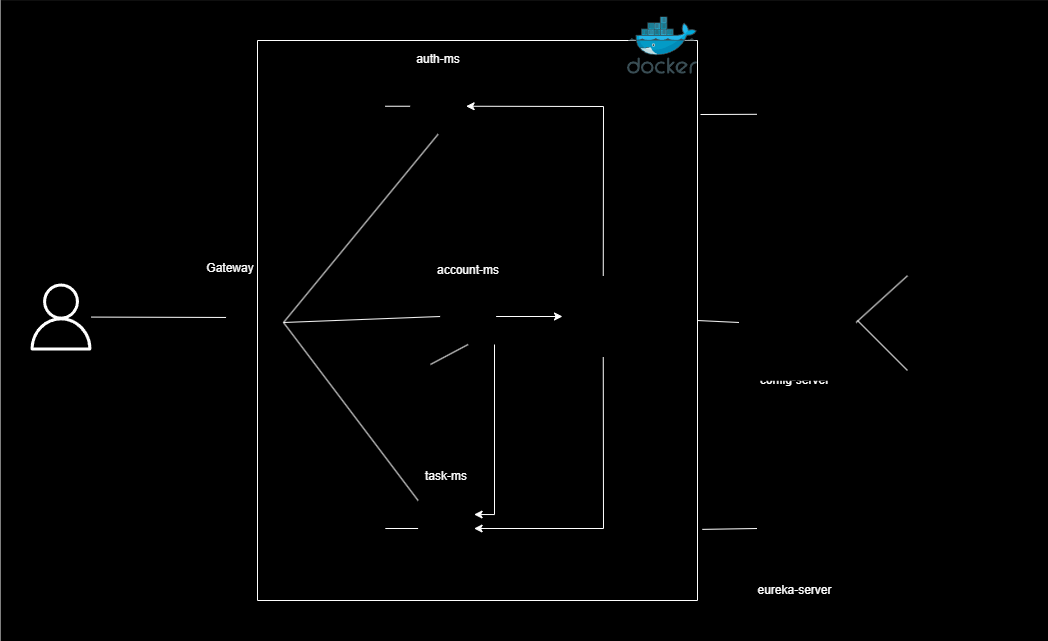

The diagram above was exported from draw.io. Its source (the exported page's mxGraphModel, read from the mxfile embedded in the PNG):
<mxGraphModel dx="1135" dy="661" grid="1" gridSize="10" guides="1" tooltips="1" connect="1" arrows="1" fold="1" page="1" pageScale="1" pageWidth="1169" pageHeight="827" math="0" shadow="0">
  <root>
    <mxCell id="0" />
    <mxCell id="1" parent="0" />
    <mxCell id="3" value="" style="rounded=0;whiteSpace=wrap;html=1;fillColor=#000000;" vertex="1" parent="1">
      <mxGeometry x="23.5" y="120.1" width="1046.5" height="639.9" as="geometry" />
    </mxCell>
    <mxCell id="G8oAeJR6D_glgkuF7-Lw-54" value="" style="swimlane;startSize=0;strokeColor=#FFFFFF;" parent="1" vertex="1">
      <mxGeometry x="280" y="160" width="440" height="560" as="geometry" />
    </mxCell>
    <mxCell id="G8oAeJR6D_glgkuF7-Lw-22" value="auth-ms" style="text;strokeColor=none;align=center;fillColor=none;html=1;verticalAlign=middle;whiteSpace=wrap;rounded=0;fontColor=#FFFFFF;" parent="G8oAeJR6D_glgkuF7-Lw-54" vertex="1">
      <mxGeometry x="150.60000000000002" y="3.8000000000000114" width="60" height="30" as="geometry" />
    </mxCell>
    <mxCell id="G8oAeJR6D_glgkuF7-Lw-35" value="task-ms" style="text;strokeColor=none;align=center;fillColor=none;html=1;verticalAlign=middle;whiteSpace=wrap;rounded=0;fontColor=#FFFFFF;" parent="G8oAeJR6D_glgkuF7-Lw-54" vertex="1">
      <mxGeometry x="138.60000000000002" y="416.04999999999995" width="100" height="40" as="geometry" />
    </mxCell>
    <mxCell id="G8oAeJR6D_glgkuF7-Lw-34" value="account-ms" style="text;strokeColor=none;align=center;fillColor=none;html=1;verticalAlign=middle;whiteSpace=wrap;rounded=0;fontColor=#FFFFFF;" parent="G8oAeJR6D_glgkuF7-Lw-54" vertex="1">
      <mxGeometry x="160.60000000000002" y="210" width="100" height="40" as="geometry" />
    </mxCell>
    <mxCell id="G8oAeJR6D_glgkuF7-Lw-17" value="" style="sketch=0;outlineConnect=0;fontColor=#232F3E;gradientColor=none;fillColor=#FFFFFF;strokeColor=none;dashed=0;verticalLabelPosition=bottom;verticalAlign=top;align=center;html=1;fontSize=12;fontStyle=0;aspect=fixed;pointerEvents=1;shape=mxgraph.aws4.user;" parent="1" vertex="1">
      <mxGeometry x="50" y="403" width="67" height="67" as="geometry" />
    </mxCell>
    <mxCell id="G8oAeJR6D_glgkuF7-Lw-20" value="Gateway" style="text;strokeColor=none;align=center;fillColor=none;html=1;verticalAlign=middle;whiteSpace=wrap;rounded=0;fontColor=#FFFFFF;" parent="1" vertex="1">
      <mxGeometry x="222.6" y="373" width="60" height="30" as="geometry" />
    </mxCell>
    <mxCell id="G8oAeJR6D_glgkuF7-Lw-25" value="" style="endArrow=none;html=1;rounded=0;exitX=0;exitY=0.5;exitDx=0;exitDy=0;entryX=1;entryY=0.5;entryDx=0;entryDy=0;strokeColor=#FFFFFF;" parent="1" source="G8oAeJR6D_glgkuF7-Lw-21" target="G8oAeJR6D_glgkuF7-Lw-12" edge="1">
      <mxGeometry width="50" height="50" relative="1" as="geometry">
        <mxPoint x="490.6000000000001" y="270" as="sourcePoint" />
        <mxPoint x="540.6" y="220" as="targetPoint" />
      </mxGeometry>
    </mxCell>
    <mxCell id="G8oAeJR6D_glgkuF7-Lw-30" value="" style="endArrow=none;html=1;rounded=0;entryX=-0.026;entryY=0.41;entryDx=0;entryDy=0;entryPerimeter=0;strokeColor=#FFFFFF;" parent="1" source="G8oAeJR6D_glgkuF7-Lw-17" target="G8oAeJR6D_glgkuF7-Lw-7" edge="1">
      <mxGeometry width="50" height="50" relative="1" as="geometry">
        <mxPoint x="170" y="466.5" as="sourcePoint" />
        <mxPoint x="220" y="416.5" as="targetPoint" />
      </mxGeometry>
    </mxCell>
    <mxCell id="G8oAeJR6D_glgkuF7-Lw-31" value="" style="endArrow=none;html=1;rounded=0;exitX=1;exitY=0.5;exitDx=0;exitDy=0;entryX=0.5;entryY=1;entryDx=0;entryDy=0;strokeColor=#FFFFFF;" parent="1" source="G8oAeJR6D_glgkuF7-Lw-7" target="G8oAeJR6D_glgkuF7-Lw-21" edge="1">
      <mxGeometry width="50" height="50" relative="1" as="geometry">
        <mxPoint x="400" y="430" as="sourcePoint" />
        <mxPoint x="450" y="380" as="targetPoint" />
        <Array as="points" />
      </mxGeometry>
    </mxCell>
    <mxCell id="G8oAeJR6D_glgkuF7-Lw-43" style="edgeStyle=orthogonalEdgeStyle;rounded=0;orthogonalLoop=1;jettySize=auto;html=1;entryX=1;entryY=0.25;entryDx=0;entryDy=0;strokeColor=#FFFFFF;" parent="1" source="G8oAeJR6D_glgkuF7-Lw-33" target="G8oAeJR6D_glgkuF7-Lw-32" edge="1">
      <mxGeometry relative="1" as="geometry">
        <Array as="points">
          <mxPoint x="517" y="634" />
        </Array>
      </mxGeometry>
    </mxCell>
    <mxCell id="G8oAeJR6D_glgkuF7-Lw-44" style="edgeStyle=orthogonalEdgeStyle;rounded=0;orthogonalLoop=1;jettySize=auto;html=1;entryX=0;entryY=0.5;entryDx=0;entryDy=0;strokeColor=#FFFFFF;" parent="1" source="G8oAeJR6D_glgkuF7-Lw-33" target="G8oAeJR6D_glgkuF7-Lw-13" edge="1">
      <mxGeometry relative="1" as="geometry" />
    </mxCell>
    <mxCell id="G8oAeJR6D_glgkuF7-Lw-37" value="" style="endArrow=none;html=1;rounded=0;exitX=1;exitY=0.5;exitDx=0;exitDy=0;entryX=0;entryY=0.5;entryDx=0;entryDy=0;strokeColor=#FFFFFF;" parent="1" source="G8oAeJR6D_glgkuF7-Lw-36" target="G8oAeJR6D_glgkuF7-Lw-32" edge="1">
      <mxGeometry width="50" height="50" relative="1" as="geometry">
        <mxPoint x="392.6" y="590" as="sourcePoint" />
        <mxPoint x="442.6" y="540" as="targetPoint" />
      </mxGeometry>
    </mxCell>
    <mxCell id="G8oAeJR6D_glgkuF7-Lw-38" value="" style="shape=image;verticalLabelPosition=bottom;labelBackgroundColor=default;verticalAlign=top;aspect=fixed;imageAspect=0;image=https://upload.wikimedia.org/wikipedia/commons/thumb/b/ba/Database-postgres.svg/1448px-Database-postgres.svg.png;" parent="1" vertex="1">
      <mxGeometry x="407.8" y="464" width="45.2" height="63.89" as="geometry" />
    </mxCell>
    <mxCell id="G8oAeJR6D_glgkuF7-Lw-39" value="" style="endArrow=none;html=1;rounded=0;entryX=0.5;entryY=1;entryDx=0;entryDy=0;strokeColor=#FFFFFF;" parent="1" source="G8oAeJR6D_glgkuF7-Lw-38" target="G8oAeJR6D_glgkuF7-Lw-33" edge="1">
      <mxGeometry width="50" height="50" relative="1" as="geometry">
        <mxPoint x="543.6" y="508" as="sourcePoint" />
        <mxPoint x="593.6" y="458" as="targetPoint" />
      </mxGeometry>
    </mxCell>
    <mxCell id="G8oAeJR6D_glgkuF7-Lw-40" value="" style="endArrow=none;html=1;rounded=0;exitX=1;exitY=0.5;exitDx=0;exitDy=0;entryX=0;entryY=0;entryDx=0;entryDy=0;strokeColor=#FFFFFF;" parent="1" source="G8oAeJR6D_glgkuF7-Lw-7" target="G8oAeJR6D_glgkuF7-Lw-32" edge="1">
      <mxGeometry width="50" height="50" relative="1" as="geometry">
        <mxPoint x="380" y="500" as="sourcePoint" />
        <mxPoint x="430" y="450" as="targetPoint" />
        <Array as="points" />
      </mxGeometry>
    </mxCell>
    <mxCell id="G8oAeJR6D_glgkuF7-Lw-41" value="" style="endArrow=none;html=1;rounded=0;exitX=1;exitY=0.5;exitDx=0;exitDy=0;entryX=0;entryY=0.5;entryDx=0;entryDy=0;strokeColor=#FFFFFF;" parent="1" source="G8oAeJR6D_glgkuF7-Lw-7" target="G8oAeJR6D_glgkuF7-Lw-33" edge="1">
      <mxGeometry width="50" height="50" relative="1" as="geometry">
        <mxPoint x="560" y="460" as="sourcePoint" />
        <mxPoint x="610" y="410" as="targetPoint" />
      </mxGeometry>
    </mxCell>
    <mxCell id="G8oAeJR6D_glgkuF7-Lw-46" value="" style="endArrow=classic;html=1;rounded=0;entryX=1;entryY=0.5;entryDx=0;entryDy=0;exitX=0.5;exitY=0;exitDx=0;exitDy=0;strokeColor=#FFFFFF;" parent="1" source="G8oAeJR6D_glgkuF7-Lw-13" target="G8oAeJR6D_glgkuF7-Lw-21" edge="1">
      <mxGeometry width="50" height="50" relative="1" as="geometry">
        <mxPoint x="550" y="350" as="sourcePoint" />
        <mxPoint x="600" y="300" as="targetPoint" />
        <Array as="points">
          <mxPoint x="626" y="226" />
        </Array>
      </mxGeometry>
    </mxCell>
    <mxCell id="G8oAeJR6D_glgkuF7-Lw-47" value="" style="endArrow=classic;html=1;rounded=0;exitX=0.5;exitY=1;exitDx=0;exitDy=0;entryX=1;entryY=0.5;entryDx=0;entryDy=0;strokeColor=#FFFFFF;" parent="1" source="G8oAeJR6D_glgkuF7-Lw-13" target="G8oAeJR6D_glgkuF7-Lw-32" edge="1">
      <mxGeometry width="50" height="50" relative="1" as="geometry">
        <mxPoint x="660" y="600" as="sourcePoint" />
        <mxPoint x="710" y="550" as="targetPoint" />
        <Array as="points">
          <mxPoint x="626" y="648" />
        </Array>
      </mxGeometry>
    </mxCell>
    <mxCell id="G8oAeJR6D_glgkuF7-Lw-57" value="" style="endArrow=none;html=1;rounded=0;entryX=0;entryY=0.5;entryDx=0;entryDy=0;strokeColor=#FFFFFF;" parent="1" target="G8oAeJR6D_glgkuF7-Lw-51" edge="1">
      <mxGeometry width="50" height="50" relative="1" as="geometry">
        <mxPoint x="723" y="234" as="sourcePoint" />
        <mxPoint x="800" y="257.69" as="targetPoint" />
      </mxGeometry>
    </mxCell>
    <mxCell id="G8oAeJR6D_glgkuF7-Lw-58" value="" style="endArrow=none;html=1;rounded=0;entryX=0;entryY=0.5;entryDx=0;entryDy=0;exitX=1.011;exitY=0.873;exitDx=0;exitDy=0;exitPerimeter=0;strokeColor=#FFFFFF;" parent="1" source="G8oAeJR6D_glgkuF7-Lw-54" target="G8oAeJR6D_glgkuF7-Lw-56" edge="1">
      <mxGeometry width="50" height="50" relative="1" as="geometry">
        <mxPoint x="750" y="760" as="sourcePoint" />
        <mxPoint x="800" y="710" as="targetPoint" />
      </mxGeometry>
    </mxCell>
    <mxCell id="G8oAeJR6D_glgkuF7-Lw-60" value="" style="endArrow=none;html=1;rounded=0;entryX=0;entryY=0.5;entryDx=0;entryDy=0;exitX=1;exitY=0.5;exitDx=0;exitDy=0;strokeColor=#FFFFFF;" parent="1" source="G8oAeJR6D_glgkuF7-Lw-54" target="G8oAeJR6D_glgkuF7-Lw-59" edge="1">
      <mxGeometry width="50" height="50" relative="1" as="geometry">
        <mxPoint x="760" y="370" as="sourcePoint" />
        <mxPoint x="810" y="320" as="targetPoint" />
      </mxGeometry>
    </mxCell>
    <mxCell id="G8oAeJR6D_glgkuF7-Lw-62" value="" style="endArrow=none;html=1;rounded=0;exitX=1;exitY=0.5;exitDx=0;exitDy=0;entryX=0;entryY=1;entryDx=0;entryDy=0;strokeColor=#FFFFFF;" parent="1" source="G8oAeJR6D_glgkuF7-Lw-59" target="G8oAeJR6D_glgkuF7-Lw-61" edge="1">
      <mxGeometry width="50" height="50" relative="1" as="geometry">
        <mxPoint x="940" y="480" as="sourcePoint" />
        <mxPoint x="990" y="430" as="targetPoint" />
      </mxGeometry>
    </mxCell>
    <mxCell id="G8oAeJR6D_glgkuF7-Lw-64" value="" style="endArrow=none;html=1;rounded=0;exitX=0;exitY=0;exitDx=0;exitDy=0;strokeColor=#FFFFFF;" parent="1" source="G8oAeJR6D_glgkuF7-Lw-63" edge="1">
      <mxGeometry width="50" height="50" relative="1" as="geometry">
        <mxPoint x="960" y="500" as="sourcePoint" />
        <mxPoint x="880" y="440" as="targetPoint" />
      </mxGeometry>
    </mxCell>
    <mxCell id="G8oAeJR6D_glgkuF7-Lw-10" value="" style="image;sketch=0;aspect=fixed;html=1;points=[];align=center;fontSize=12;image=img/lib/mscae/Docker.svg;" parent="1" vertex="1">
      <mxGeometry x="650" y="136.4" width="70" height="57.4" as="geometry" />
    </mxCell>
    <mxCell id="G8oAeJR6D_glgkuF7-Lw-65" value="config-server" style="text;strokeColor=none;align=center;fillColor=none;html=1;verticalAlign=middle;whiteSpace=wrap;rounded=0;fontColor=#FFFFFF;" parent="1" vertex="1">
      <mxGeometry x="775" y="490" width="85" height="20" as="geometry" />
    </mxCell>
    <mxCell id="G8oAeJR6D_glgkuF7-Lw-66" value="eureka-server" style="text;strokeColor=none;align=center;fillColor=none;html=1;verticalAlign=middle;whiteSpace=wrap;rounded=0;fontColor=#FFFFFF;" parent="1" vertex="1">
      <mxGeometry x="775" y="700" width="85" height="20" as="geometry" />
    </mxCell>
    <mxCell id="G8oAeJR6D_glgkuF7-Lw-7" value="" style="shape=image;verticalLabelPosition=bottom;labelBackgroundColor=default;verticalAlign=top;aspect=fixed;imageAspect=0;image=https://www.svgrepo.com/show/354380/spring-icon.svg;" parent="1" vertex="1">
      <mxGeometry x="250" y="414" width="56" height="56" as="geometry" />
    </mxCell>
    <mxCell id="G8oAeJR6D_glgkuF7-Lw-12" value="" style="shape=image;verticalLabelPosition=bottom;labelBackgroundColor=default;verticalAlign=top;aspect=fixed;imageAspect=0;image=https://upload.wikimedia.org/wikipedia/commons/thumb/b/ba/Database-postgres.svg/1448px-Database-postgres.svg.png;" parent="1" vertex="1">
      <mxGeometry x="362.6" y="193.8" width="45.2" height="63.89" as="geometry" />
    </mxCell>
    <mxCell id="G8oAeJR6D_glgkuF7-Lw-13" value="" style="shape=image;verticalLabelPosition=bottom;labelBackgroundColor=default;verticalAlign=top;aspect=fixed;imageAspect=0;image=https://www.svgrepo.com/show/353950/kafka.svg;" parent="1" vertex="1">
      <mxGeometry x="585" y="395.25" width="81.5" height="81.5" as="geometry" />
    </mxCell>
    <mxCell id="G8oAeJR6D_glgkuF7-Lw-21" value="" style="shape=image;verticalLabelPosition=bottom;labelBackgroundColor=default;verticalAlign=top;aspect=fixed;imageAspect=0;image=https://www.svgrepo.com/show/354380/spring-icon.svg;" parent="1" vertex="1">
      <mxGeometry x="432.6" y="197.74" width="56" height="56" as="geometry" />
    </mxCell>
    <mxCell id="G8oAeJR6D_glgkuF7-Lw-32" value="" style="shape=image;verticalLabelPosition=bottom;labelBackgroundColor=default;verticalAlign=top;aspect=fixed;imageAspect=0;image=https://www.svgrepo.com/show/354380/spring-icon.svg;" parent="1" vertex="1">
      <mxGeometry x="440.6" y="620" width="56" height="56" as="geometry" />
    </mxCell>
    <mxCell id="G8oAeJR6D_glgkuF7-Lw-33" value="" style="shape=image;verticalLabelPosition=bottom;labelBackgroundColor=default;verticalAlign=top;aspect=fixed;imageAspect=0;image=https://www.svgrepo.com/show/354380/spring-icon.svg;" parent="1" vertex="1">
      <mxGeometry x="462.6" y="408" width="56" height="56" as="geometry" />
    </mxCell>
    <mxCell id="G8oAeJR6D_glgkuF7-Lw-36" value="" style="shape=image;verticalLabelPosition=bottom;labelBackgroundColor=default;verticalAlign=top;aspect=fixed;imageAspect=0;image=https://upload.wikimedia.org/wikipedia/commons/thumb/b/ba/Database-postgres.svg/1448px-Database-postgres.svg.png;" parent="1" vertex="1">
      <mxGeometry x="362.6" y="616.0500000000001" width="45.2" height="63.89" as="geometry" />
    </mxCell>
    <mxCell id="G8oAeJR6D_glgkuF7-Lw-51" value="" style="shape=image;imageAspect=0;aspect=fixed;verticalLabelPosition=bottom;verticalAlign=top;image=https://avatars.githubusercontent.com/u/11860887?s=280&amp;v=4;" parent="1" vertex="1">
      <mxGeometry x="780" y="193.8" width="80" height="80" as="geometry" />
    </mxCell>
    <mxCell id="G8oAeJR6D_glgkuF7-Lw-56" value="" style="shape=image;imageAspect=0;aspect=fixed;verticalLabelPosition=bottom;verticalAlign=top;image=https://cdn-icons-png.freepik.com/256/15098/15098851.png?semt=ais_hybrid;" parent="1" vertex="1">
      <mxGeometry x="780" y="606.1" width="83.8" height="83.8" as="geometry" />
    </mxCell>
    <mxCell id="G8oAeJR6D_glgkuF7-Lw-59" value="" style="shape=image;imageAspect=0;aspect=fixed;verticalLabelPosition=bottom;verticalAlign=top;image=https://static.thenounproject.com/png/2471193-200.png;" parent="1" vertex="1">
      <mxGeometry x="761.5" y="383.5" width="117" height="117" as="geometry" />
    </mxCell>
    <mxCell id="G8oAeJR6D_glgkuF7-Lw-61" value="" style="shape=image;imageAspect=0;aspect=fixed;verticalLabelPosition=bottom;verticalAlign=top;image=https://www.svgrepo.com/download/303615/github-icon-1-logo.svg;" parent="1" vertex="1">
      <mxGeometry x="930" y="338.25" width="57" height="57" as="geometry" />
    </mxCell>
    <mxCell id="G8oAeJR6D_glgkuF7-Lw-63" value="" style="shape=image;imageAspect=0;aspect=fixed;verticalLabelPosition=bottom;verticalAlign=top;image=https://www.svgrepo.com/show/354511/vault-icon.svg;" parent="1" vertex="1">
      <mxGeometry x="930" y="490" width="60" height="60" as="geometry" />
    </mxCell>
  </root>
</mxGraphModel>